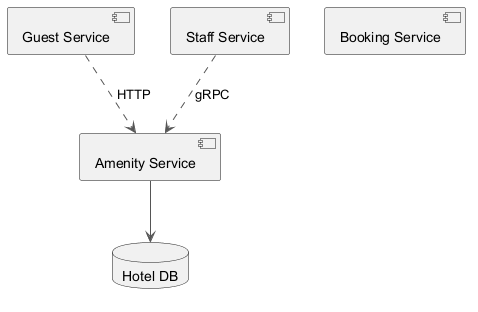

The diagram above was rendered by PlantUML. Its source (embedded in the PNG):
@startuml
skinparam backgroundColor #FFFFFF
skinparam classBackgroundColor #E8F4FA
skinparam classBorderColor #2C7DA0
skinparam ArrowColor #555555
component "Amenity Service" as C_AmenityService
component "Guest Service" as C_GuestService
component "Staff Service" as C_StaffService
component "Booking Service" as C_BookingService
database "Hotel DB" as DB_hotel
C_AmenityService --> DB_hotel
C_StaffService ..> C_AmenityService : gRPC
C_GuestService ..> C_AmenityService : HTTP
@enduml